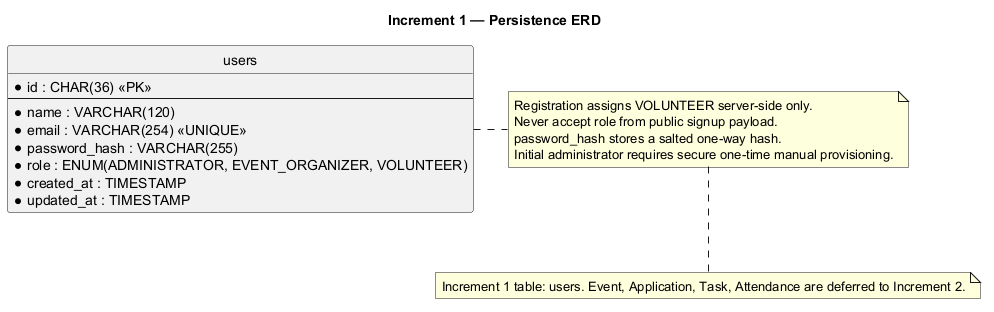

The diagram above was rendered by PlantUML. Its source (embedded in the PNG):
@startuml erd_increment1
title Increment 1 — Persistence ERD
hide circle
skinparam linetype ortho
skinparam shadowing false
entity "users" as users {
  * id : CHAR(36) <<PK>>
  --
  * name : VARCHAR(120)
  * email : VARCHAR(254) <<UNIQUE>>
  * password_hash : VARCHAR(255)
  * role : ENUM(ADMINISTRATOR, EVENT_ORGANIZER, VOLUNTEER)
  * created_at : TIMESTAMP
  * updated_at : TIMESTAMP
}
note right of users
  Registration assigns VOLUNTEER server-side only.
  Never accept role from public signup payload.
  password_hash stores a salted one-way hash.
  Initial administrator requires secure one-time manual provisioning.
end note
note bottom
  Increment 1 table: users. Event, Application, Task, Attendance are deferred to Increment 2.
end note
@enduml